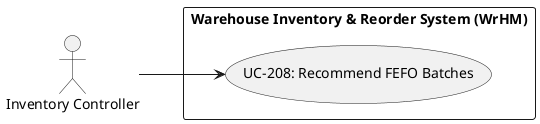

The diagram above was rendered by PlantUML. Its source (embedded in the PNG):
@startuml
left to right direction
actor "Inventory Controller" as Inventory_Controller
rectangle "Warehouse Inventory & Reorder System (WrHM)" {
  usecase "UC-208: Recommend FEFO Batches" as UC_208
}
Inventory_Controller --> UC_208
@enduml